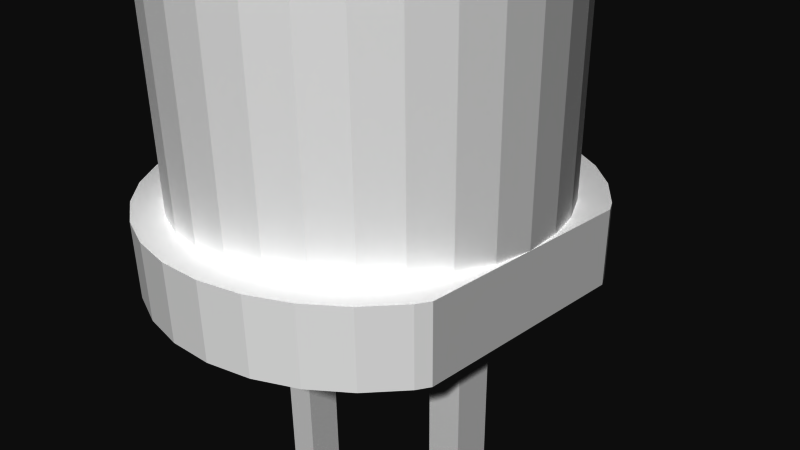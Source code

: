 # Source: LED_-_Violet_5mm.blend  (saved by Blender 2.73.0; exported with 4.5.12 LTS)
import bpy
from mathutils import Matrix  # noqa: F401  (used for matrix-valued properties, if any)

bpy.ops.wm.read_factory_settings(use_empty=True)
scene = bpy.context.scene
scene.name = 'Scene'

# ---- collections
col_collection_1 = bpy.data.collections.new('Collection 1'); scene.collection.children.link(col_collection_1)

# ---- materials (node trees are filled in below, after node groups)
mat_violet_led_head = bpy.data.materials.new('Violet LED head')
mat_violet_led_head.alpha_threshold = 0.0
mat_violet_led_head.use_transparent_shadow = False
mat_violet_led_head.diffuse_color = (1.0, 1.0, 1.0, 1.0)
mat_violet_led_head.roughness = 0.5
mat_lead = bpy.data.materials.new('Lead')
mat_lead.alpha_threshold = 0.0
mat_lead.use_transparent_shadow = False
mat_lead.diffuse_color = (1.0, 1.0, 1.0, 1.0)
mat_lead.specular_color = (0.902, 0.902, 0.902)
mat_lead.roughness = 0.5

# ---- material node trees

# ---- world
world_world = bpy.data.worlds.new('World'); scene.world = world_world
world_world.color = (0.05088, 0.05088, 0.05088)
world_world.use_sun_shadow = False
world_world.sun_shadow_jitter_overblur = 0.0
world_world.cycles.sampling_method = 'MANUAL'
world_world.cycles.sample_map_resolution = 256

# ---- cameras
cam_camera = bpy.data.cameras.new('Camera')
cam_camera.clip_end = 100.0
cam_camera.lens = 35.0
cam_camera.sensor_width = 32.0
cam_camera.sensor_height = 18.0
cam_camera.ortho_scale = 7.314
cam_camera.dof.focus_distance = 0.0
cam_camera.dof.aperture_fstop = 128.0

# ---- meshes
me_led___violet_5mm = bpy.data.meshes.new('LED - Violet 5mm')
me_led___violet_5mm.from_pydata([(1.389, 2.079, 1.0), (1.389, 2.079, 6.1), (1.768, 1.768, 6.1), (1.768, 1.768, 1.0), (0.9567, 2.31, 1.0), (1.362, 2.039, 6.588), (2.079, 1.389, 6.1), (2.051, 2.051, 1.0), (1.11, 2.679, 1.0), (0.9567, 2.31, 6.1), (0.9383, 2.265, 6.588), (1.734, 1.734, 6.588), (2.079, 1.389, 1.0), (1.611, 2.411, 1.0), (0.5658, 2.844, 1.0), (0.4877, 2.452, 1.0), (1.283, 1.92, 7.057), (1.633, 1.633, 7.057), (2.31, 0.9567, 1.0), (2.039, 1.362, 6.588), (2.411, 1.611, 1.0), (2.051, 2.051, 0.0), (1.11, 2.679, 0.0), (1.611, 2.411, 0.0), (0.4877, 2.452, 6.1), (0.4784, 2.405, 6.588), (0.8839, 2.134, 7.057), (1.92, 1.283, 7.057), (2.31, 0.9567, 6.1), (2.5, 1.193, 1.0), (2.5, 1.036, 1.0), (2.5, 1.445, 1.0), (2.411, 1.611, 0.0), (0.0, 2.5, 1.0), (0.5658, 2.844, 0.0), (1.155, 1.728, 7.489), (0.7955, 1.92, 7.489), (1.47, 1.47, 7.489), (2.452, 0.4877, 1.0), (2.5, 0.6192, 1.0), (2.134, 0.8839, 7.057), (2.265, 0.9383, 6.588), (2.5, 1.445, 0.6689), (2.5, 1.445, 0.0), (1.27, 0.25, -2.98e-08), (0.0, 2.9, 1.0), (0.0, 2.5, 6.1), (1.029e-06, 2.452, 6.588), (0.4506, 2.265, 7.057), (0.4055, 2.039, 7.489), (1.728, 1.155, 7.489), (2.452, 0.4877, 6.1), (2.5, 0.4973, 1.0), (2.5, 0.9403, -5.875e-09), (1.77, 0.25, -2.98e-08), (-0.4877, 2.452, 1.0), (0.0, 2.9, 0.0), (0.6765, 1.633, 7.868), (0.9821, 1.47, 7.868), (0.3449, 1.734, 7.868), (1.25, 1.25, 7.868), (2.5, 2.414e-06, 1.0), (2.5, 0.4354, 1.0), (2.265, 0.4506, 7.057), (1.92, 0.7955, 7.489), (2.405, 0.4784, 6.588), (2.5, 0.4646, -9.551e-09), (1.27, 0.25, -27.5), (-0.5658, 2.844, 1.0), (-1.27, 0.25, -2.98e-08), (-0.4877, 2.452, 6.1), (-0.4784, 2.405, 6.588), (7.309e-07, 2.31, 7.057), (8.501e-07, 2.079, 7.489), (8.799e-07, 1.768, 7.868), (1.47, 0.9821, 7.868), (2.5, -7.95e-08, 6.1), (2.5, 2.218e-06, 1.4), (2.5, 0.0885, -1.055e-08), (1.27, -0.25, -27.5), (1.77, 0.25, -27.5), (-0.9567, 2.31, 1.0), (-0.5658, 2.844, 0.0), (-1.27, -0.25, -2.98e-08), (0.271, 1.362, 8.179), (0.7716, 1.155, 8.179), (0.9821, 0.9821, 8.179), (1.155, 0.7716, 8.179), (2.452, -0.4877, 1.0), (2.31, -4.97e-08, 7.057), (2.039, 0.4055, 7.489), (1.633, 0.6765, 7.868), (2.452, -4.669e-07, 6.588), (2.5, -0.08849, -1.055e-08), (1.77, -0.25, -2.98e-08), (1.27, -0.25, -2.98e-08), (1.77, -0.25, -27.5), (-1.11, 2.679, 1.0), (-1.11, 2.679, 0.0), (-1.27, 0.25, -29.5), (-0.9567, 2.31, 6.1), (-0.9383, 2.265, 6.588), (-0.4506, 2.265, 7.057), (-0.4055, 2.039, 7.489), (-0.3449, 1.734, 7.868), (0.5315, 1.283, 8.179), (7.309e-07, 1.389, 8.179), (1.283, 0.5315, 8.179), (2.452, -0.4877, 6.1), (2.5, -0.4354, 1.0), (2.5, -0.4646, -9.551e-09), (-1.389, 2.079, 1.0), (-1.611, 2.411, 0.0), (-1.77, 0.25, -29.5), (-1.27, -0.25, -29.5), (9.449e-07, -2.9, 0.0), (0.1866, 0.9383, 8.41), (0.5315, 0.7955, 8.41), (0.3661, 0.8839, 8.41), (0.6765, 0.6765, 8.41), (8.948e-07, 0.9567, 8.41), (0.7955, 0.5315, 8.41), (2.31, -0.9567, 1.0), (2.5, -0.4973, 1.0), (2.265, -0.4506, 7.057), (2.079, -7.95e-08, 7.489), (1.734, 0.3449, 7.868), (1.362, 0.271, 8.179), (2.405, -0.4784, 6.588), (2.5, -0.9403, -5.875e-09), (-1.611, 2.411, 1.0), (-2.051, 2.051, 0.0), (-1.77, 0.25, -2.98e-08), (-1.77, -0.25, -2.98e-08), (0.5658, -2.844, 0.0), (-0.5658, -2.844, 0.0), (-1.389, 2.079, 6.1), (-1.362, 2.039, 6.588), (-0.8839, 2.134, 7.057), (-0.7955, 1.92, 7.489), (-0.6765, 1.633, 7.868), (-0.271, 1.362, 8.179), (-0.1866, 0.9383, 8.41), (0.8839, 0.3661, 8.41), (2.31, -0.9567, 6.1), (2.5, -0.6192, 1.0), (2.5, -1.036, 1.0), (2.5, -1.445, 0.0), (2.411, -1.611, 0.0), (-1.768, 1.768, 1.0), (-2.411, 1.611, 0.0), (-2.051, 2.051, 1.0), (-1.77, -0.25, -29.5), (-2.411, -1.611, 0.0), (1.11, -2.679, 0.0), (0.5658, -2.844, 1.0), (9.449e-07, -2.9, 1.0), (-1.11, -2.679, 0.0), (8.501e-07, 0.4877, 8.552), (0.09515, 0.4784, 8.552), (0.1866, 0.4506, 8.552), (0.271, 0.4055, 8.552), (0.3449, 0.3449, 8.552), (-0.09515, 0.4784, 8.552), (0.4055, 0.271, 8.552), (2.079, -1.389, 1.0), (2.5, -1.193, 1.0), (2.134, -0.8839, 7.057), (2.039, -0.4055, 7.489), (1.768, -1.391e-07, 7.868), (1.389, 1.291e-07, 8.179), (0.9383, 0.1866, 8.41), (2.265, -0.9383, 6.588), (2.5, -1.445, 0.3311), (2.051, -2.051, 0.0), (-2.411, 1.611, 1.0), (-2.679, 1.11, 0.0), (-2.051, -2.051, 0.0), (-2.679, -1.11, 0.0), (1.611, -2.411, 0.0), (1.11, -2.679, 1.0), (-0.5658, -2.844, 1.0), (-1.611, -2.411, 0.0), (-1.768, 1.768, 6.1), (-1.734, 1.734, 6.588), (-1.283, 1.92, 7.057), (-1.155, 1.728, 7.489), (-0.9821, 1.47, 7.868), (-0.5315, 1.283, 8.179), (-0.3661, 0.8839, 8.41), (-0.1866, 0.4506, 8.552), (0.4506, 0.1866, 8.552), (2.079, -1.389, 6.1), (2.411, -1.611, 1.0), (2.5, -1.445, 1.0), (-2.079, 1.389, 1.0), (-2.679, 1.11, 1.0), (-2.9, 2.189e-07, 0.0), (-2.844, 0.5658, 0.0), (-2.051, -2.051, 1.0), (-2.844, -0.5658, 0.0), (-2.411, -1.611, 1.0), (1.611, -2.411, 1.0), (8.146e-07, -2.5, 1.0), (0.9567, -2.31, 1.0), (-1.11, -2.679, 1.0), (6.201e-08, -3.117e-07, 8.6), (1.768, -1.768, 1.0), (2.051, -2.051, 1.0), (1.92, -1.283, 7.057), (1.92, -0.7955, 7.489), (1.734, -0.3449, 7.868), (1.362, -0.271, 8.179), (0.9567, -7.95e-08, 8.41), (0.4784, 0.09515, 8.552), (2.039, -1.362, 6.588), (-2.844, 0.5658, 1.0), (-1.611, -2.411, 1.0), (-2.679, -1.11, 1.0), (1.389, -2.079, 1.0), (0.4877, -2.452, 1.0), (-0.4877, -2.452, 1.0), (-0.9567, -2.31, 1.0), (-2.079, 1.389, 6.1), (-2.039, 1.362, 6.588), (-1.633, 1.633, 7.057), (-1.47, 1.47, 7.489), (-1.25, 1.25, 7.868), (-0.7716, 1.155, 8.179), (-0.5315, 0.7955, 8.41), (-0.271, 0.4055, 8.552), (1.768, -1.768, 6.1), (-2.31, 0.9567, 1.0), (-2.844, -0.5658, 1.0), (-2.9, 2.189e-07, 1.0), (-2.079, -1.389, 1.0), (-1.389, -2.079, 1.0), (8.146e-07, -2.5, 6.1), (0.9567, -2.31, 6.1), (1.389, -2.079, 6.1), (-0.4877, -2.452, 6.1), (-0.9821, 0.9821, 8.179), (-0.3449, 0.3449, 8.552), (0.4877, -1.093e-07, 8.552), (1.633, -1.633, 7.057), (1.728, -1.155, 7.489), (1.633, -0.6765, 7.868), (1.283, -0.5315, 8.179), (0.9383, -0.1866, 8.41), (1.734, -1.734, 6.588), (-2.452, 0.4877, 1.0), (-2.5, 1.887e-07, 1.0), (-1.768, -1.768, 1.0), (-2.452, -0.4877, 1.0), (-2.31, -0.9567, 1.0), (0.4877, -2.452, 6.1), (-0.9567, -2.31, 6.1), (-2.31, 0.9567, 6.1), (-2.265, 0.9383, 6.588), (-1.92, 1.283, 7.057), (-1.728, 1.155, 7.489), (-1.47, 0.9821, 7.868), (-1.155, 0.7716, 8.179), (-0.6765, 0.6765, 8.41), (-0.4055, 0.271, 8.552), (0.4784, -0.09515, 8.552), (-2.079, -1.389, 6.1), (-1.768, -1.768, 6.1), (-1.389, -2.079, 6.1), (-2.31, -0.9567, 6.1), (2.541e-07, -2.452, 6.588), (0.4784, -2.405, 6.588), (0.9383, -2.265, 6.588), (1.362, -2.039, 6.588), (-0.4784, -2.405, 6.588), (-2.134, 0.8839, 7.057), (-0.7955, 0.5315, 8.41), (-0.4506, 0.1866, 8.552), (0.4506, -0.1866, 8.552), (1.283, -1.92, 7.057), (1.47, -1.47, 7.489), (1.47, -0.9821, 7.868), (1.155, -0.7716, 8.179), (0.8839, -0.3661, 8.41), (-2.452, 0.4877, 6.1), (-2.452, -0.4877, 6.1), (-2.5, 0.0, 6.1), (-0.9383, -2.265, 6.588), (-2.405, 0.4784, 6.588), (-2.265, 0.4506, 7.057), (-1.92, 0.7955, 7.489), (-1.633, 0.6765, 7.868), (-1.283, 0.5315, 8.179), (-0.8839, 0.3661, 8.41), (-0.4784, 0.09515, 8.552), (0.4055, -0.271, 8.552), (-2.039, -1.362, 6.588), (-1.734, -1.734, 6.588), (-1.362, -2.039, 6.588), (-2.265, -0.9383, 6.588), (5.223e-07, -2.31, 7.057), (-0.4506, -2.265, 7.057), (0.4506, -2.265, 7.057), (0.8839, -2.134, 7.057), (-0.8839, -2.134, 7.057), (-2.039, 0.4055, 7.489), (-0.4877, 0.0, 8.552), (0.7955, -0.5315, 8.41), (0.3449, -0.3449, 8.552), (1.155, -1.728, 7.489), (1.25, -1.25, 7.868), (0.9821, -0.9821, 8.179), (-2.452, 0.0, 6.588), (-2.405, -0.4784, 6.588), (-1.283, -1.92, 7.057), (-2.31, 0.0, 7.057), (-2.079, 0.0, 7.489), (-1.734, 0.3449, 7.868), (-1.362, 0.271, 8.179), (-0.9383, 0.1866, 8.41), (-0.4784, -0.09515, 8.552), (0.6765, -0.6765, 8.41), (0.271, -0.4055, 8.552), (0.9821, -1.47, 7.868), (-1.92, -1.283, 7.057), (-2.134, -0.8839, 7.057), (-1.633, -1.633, 7.057), (-2.265, -0.4506, 7.057), (4.329e-07, -2.079, 7.489), (0.4055, -2.039, 7.489), (-0.4055, -2.039, 7.489), (0.7955, -1.92, 7.489), (-0.7955, -1.92, 7.489), (-1.768, 0.0, 7.868), (-0.9567, 0.0, 8.41), (-0.9383, -0.1866, 8.41), (-0.4506, -0.1866, 8.552), (0.5315, -0.7955, 8.41), (0.1866, -0.4506, 8.552), (0.6765, -1.633, 7.868), (0.7716, -1.155, 8.179), (-1.155, -1.728, 7.489), (-2.039, -0.4055, 7.489), (-1.389, 0.0, 8.179), (-0.4055, -0.271, 8.552), (0.3661, -0.8839, 8.41), (0.09515, -0.4784, 8.552), (0.5315, -1.283, 8.179), (-1.728, -1.155, 7.489), (-1.47, -1.47, 7.489), (-1.92, -0.7955, 7.489), (0.3449, -1.734, 7.868), (-0.3449, -1.734, 7.868), (-0.6765, -1.633, 7.868), (-0.9821, -1.47, 7.868), (-1.734, -0.3449, 7.868), (-1.362, -0.271, 8.179), (-0.8839, -0.3661, 8.41), (-0.3449, -0.3449, 8.552), (0.1866, -0.9383, 8.41), (6.788e-07, -0.4877, 8.552), (0.271, -1.362, 8.179), (5.223e-07, -1.768, 7.868), (-1.25, -1.25, 7.868), (-0.7955, -0.5315, 8.41), (-0.271, -0.4055, 8.552), (7.607e-07, -0.9567, 8.41), (-0.09515, -0.4784, 8.552), (-1.47, -0.9821, 7.868), (-1.633, -0.6765, 7.868), (8.203e-07, -1.389, 8.179), (-0.5315, -1.283, 8.179), (-0.271, -1.362, 8.179), (-0.7716, -1.155, 8.179), (-0.9821, -0.9821, 8.179), (-1.283, -0.5315, 8.179), (-0.6765, -0.6765, 8.41), (-0.1866, -0.4506, 8.552), (-0.1866, -0.9383, 8.41), (-1.155, -0.7716, 8.179), (-0.5315, -0.7955, 8.41), (-0.3661, -0.8839, 8.41)], [], [(0, 1, 2), (3, 0, 2), (0, 4, 1), (1, 5, 2), (3, 2, 6), (3, 7, 0), (4, 0, 8), (4, 9, 1), (10, 5, 1), (5, 11, 2), (12, 3, 6), (2, 11, 6), (3, 12, 7), (7, 13, 0), (4, 8, 14), (0, 13, 8), (4, 15, 9), (9, 10, 1), (5, 10, 16), (11, 5, 17), (18, 12, 6), (11, 19, 6), (12, 20, 7), (7, 21, 13), (15, 4, 14), (8, 22, 14), (13, 23, 8), (15, 24, 9), (25, 10, 9), (5, 16, 17), (10, 26, 16), (11, 17, 27), (28, 18, 6), (29, 12, 18, 30), (19, 11, 27), (6, 19, 28), (31, 20, 12, 29), (20, 32, 7), (32, 21, 7), (21, 23, 13), (15, 14, 33), (23, 22, 8), (22, 34, 14), (15, 33, 24), (24, 25, 9), (10, 25, 26), (16, 35, 17), (26, 36, 16), (17, 37, 27), (38, 18, 28), (30, 18, 38, 39), (19, 27, 40), (19, 41, 28), (42, 20, 31), (43, 32, 20, 42), (44, 21, 32), (44, 23, 21), (14, 45, 33), (44, 22, 23), (34, 22, 44), (14, 34, 45), (33, 46, 24), (47, 25, 24), (25, 48, 26), (36, 35, 16), (35, 37, 17), (49, 36, 26), (37, 50, 27), (51, 38, 28), (39, 38, 52), (41, 19, 40), (27, 50, 40), (28, 41, 51), (53, 54, 32, 43), (32, 54, 44), (33, 45, 55), (44, 56, 34), (34, 56, 45), (33, 55, 46), (46, 47, 24), (25, 47, 48), (48, 49, 26), (36, 57, 35), (35, 58, 37), (49, 59, 36), (37, 60, 50), (61, 38, 51), (52, 38, 62), (41, 40, 63), (50, 64, 40), (41, 65, 51), (66, 54, 53), (44, 54, 67), (45, 68, 55), (56, 44, 69), (45, 56, 68), (55, 70, 46), (71, 47, 46), (47, 72, 48), (73, 49, 48), (59, 57, 36), (57, 58, 35), (58, 60, 37), (74, 59, 49), (60, 75, 50), (76, 77, 61, 51), (62, 38, 61), (65, 41, 63), (40, 64, 63), (50, 75, 64), (51, 65, 76), (78, 54, 66), (44, 67, 79), (54, 80, 67), (55, 68, 81), (69, 82, 56), (69, 44, 83), (56, 82, 68), (55, 81, 70), (70, 71, 46), (47, 71, 72), (72, 73, 48), (73, 74, 49), (59, 84, 57), (58, 57, 85), (60, 58, 86), (59, 74, 84), (75, 60, 87), (88, 61, 77, 76), (65, 63, 89), (64, 90, 63), (75, 91, 64), (65, 92, 76), (93, 94, 54, 78), (95, 44, 79), (79, 67, 96), (54, 94, 80), (67, 80, 96), (68, 97, 81), (69, 98, 82), (69, 83, 99), (44, 95, 83), (68, 82, 97), (81, 100, 70), (101, 71, 70), (71, 102, 72), (103, 73, 72), (104, 74, 73), (84, 105, 57), (58, 85, 86), (57, 105, 85), (60, 86, 87), (74, 106, 84), (75, 87, 107), (108, 88, 76), (61, 88, 109), (92, 65, 89), (63, 90, 89), (64, 91, 90), (91, 75, 107), (76, 92, 108), (110, 94, 93), (95, 79, 96), (94, 96, 80), (81, 97, 111), (69, 112, 98), (82, 98, 97), (69, 99, 113), (83, 114, 99), (115, 83, 95), (81, 111, 100), (100, 101, 70), (71, 101, 102), (102, 103, 72), (103, 104, 73), (74, 104, 106), (84, 116, 105), (85, 117, 86), (105, 118, 85), (86, 119, 87), (106, 120, 84), (87, 121, 107), (122, 88, 108), (109, 88, 123), (92, 89, 124), (90, 125, 89), (91, 126, 90), (91, 107, 127), (92, 128, 108), (129, 94, 110), (94, 95, 96), (97, 130, 111), (69, 131, 112), (98, 112, 130), (97, 98, 130), (132, 69, 113), (113, 99, 114), (83, 133, 114), (95, 134, 115), (135, 83, 115), (111, 136, 100), (137, 101, 100), (101, 138, 102), (139, 103, 102), (140, 104, 103), (104, 141, 106), (120, 116, 84), (116, 118, 105), (118, 117, 85), (117, 119, 86), (119, 121, 87), (142, 120, 106), (121, 143, 107), (144, 122, 108), (145, 88, 122, 146), (123, 88, 145), (128, 92, 124), (89, 125, 124), (90, 126, 125), (126, 91, 127), (107, 143, 127), (108, 128, 144), (147, 148, 94, 129), (148, 95, 94), (111, 130, 149), (69, 150, 131), (112, 131, 151), (130, 112, 151), (132, 113, 152), (150, 69, 132), (152, 113, 114), (153, 133, 83), (133, 152, 114), (95, 154, 134), (115, 134, 155), (135, 115, 156), (83, 135, 157), (111, 149, 136), (136, 137, 100), (101, 137, 138), (138, 139, 102), (139, 140, 103), (104, 140, 141), (141, 142, 106), (120, 158, 116), (116, 159, 118), (118, 160, 117), (117, 161, 119), (119, 162, 121), (142, 163, 120), (121, 164, 143), (165, 122, 144), (146, 122, 165, 166), (128, 124, 167), (125, 168, 124), (126, 169, 125), (126, 127, 170), (143, 171, 127), (128, 172, 144), (173, 148, 147), (95, 148, 174), (130, 151, 149), (131, 150, 175), (151, 131, 175), (133, 132, 152), (150, 132, 176), (83, 177, 153), (133, 153, 178), (95, 179, 154), (134, 154, 180), (156, 115, 155), (155, 134, 180), (181, 135, 156), (83, 157, 182), (157, 135, 181), (149, 183, 136), (184, 137, 136), (137, 185, 138), (186, 139, 138), (187, 140, 139), (140, 188, 141), (189, 142, 141), (163, 158, 120), (158, 159, 116), (159, 160, 118), (160, 161, 117), (161, 162, 119), (162, 164, 121), (190, 163, 142), (164, 191, 143), (192, 165, 144), (166, 165, 193, 194), (172, 128, 167), (124, 168, 167), (125, 169, 168), (169, 126, 170), (127, 171, 170), (143, 191, 171), (144, 172, 192), (194, 193, 148, 173), (95, 174, 179), (174, 148, 193), (149, 151, 195), (175, 150, 196), (151, 175, 195), (197, 132, 133), (150, 176, 196), (132, 198, 176), (83, 182, 177), (153, 177, 199), (133, 178, 200), (178, 153, 201), (154, 179, 202), (180, 154, 202), (203, 156, 155), (155, 180, 204), (181, 156, 203), (182, 157, 205), (205, 157, 181), (149, 195, 183), (183, 184, 136), (137, 184, 185), (185, 186, 138), (186, 187, 139), (140, 187, 188), (188, 189, 141), (189, 190, 142), (163, 206, 158), (158, 206, 159), (159, 206, 160), (160, 206, 161), (161, 206, 162), (162, 206, 164), (190, 206, 163), (164, 206, 191), (207, 165, 192), (208, 193, 165), (172, 167, 209), (168, 210, 167), (169, 211, 168), (169, 170, 212), (171, 213, 170), (191, 214, 171), (172, 215, 192), (179, 174, 208), (208, 174, 193), (195, 175, 196), (197, 133, 200), (132, 197, 198), (196, 176, 216), (176, 198, 216), (177, 182, 217), (201, 153, 199), (199, 177, 217), (200, 178, 218), (218, 178, 201), (202, 179, 208), (180, 202, 219), (220, 203, 155), (220, 155, 204), (204, 180, 219), (221, 181, 203), (217, 182, 205), (222, 205, 181), (195, 223, 183), (224, 184, 183), (184, 225, 185), (226, 186, 185), (227, 187, 186), (187, 228, 188), (229, 189, 188), (230, 190, 189), (230, 206, 190), (191, 206, 214), (231, 207, 192), (207, 208, 165), (215, 172, 209), (167, 210, 209), (168, 211, 210), (211, 169, 212), (170, 213, 212), (171, 214, 213), (192, 215, 231), (232, 195, 196), (197, 200, 233), (198, 197, 234), (232, 196, 216), (216, 198, 234), (235, 201, 199), (199, 217, 236), (233, 200, 218), (218, 201, 235), (202, 208, 207), (219, 202, 207), (203, 220, 237), (220, 204, 238), (204, 219, 239), (221, 203, 240), (221, 222, 181), (217, 205, 222), (195, 232, 223), (223, 224, 183), (184, 224, 225), (225, 226, 185), (226, 227, 186), (227, 241, 187), (241, 228, 187), (228, 229, 188), (229, 230, 189), (242, 206, 230), (214, 206, 243), (219, 207, 231), (215, 209, 244), (210, 245, 209), (211, 246, 210), (211, 212, 247), (213, 248, 212), (214, 243, 213), (215, 249, 231), (234, 197, 233), (250, 232, 216), (216, 234, 251), (252, 235, 199), (252, 199, 236), (236, 217, 222), (253, 233, 218), (254, 218, 235), (203, 237, 240), (220, 255, 237), (255, 220, 238), (238, 204, 239), (239, 219, 231), (221, 240, 256), (222, 221, 256), (232, 257, 223), (258, 224, 223), (224, 259, 225), (260, 226, 225), (261, 227, 226), (262, 241, 227), (241, 263, 228), (263, 229, 228), (242, 230, 229), (264, 206, 242), (243, 206, 265), (249, 215, 244), (209, 245, 244), (210, 246, 245), (246, 211, 247), (212, 248, 247), (213, 243, 248), (231, 249, 239), (251, 234, 233), (250, 216, 251), (232, 250, 257), (235, 252, 266), (252, 236, 267), (236, 222, 268), (254, 253, 218), (253, 251, 233), (254, 235, 269), (237, 270, 240), (255, 271, 237), (238, 272, 255), (239, 273, 238), (240, 274, 256), (222, 256, 268), (257, 258, 223), (258, 275, 224), (275, 259, 224), (259, 260, 225), (260, 261, 226), (261, 262, 227), (262, 276, 241), (276, 263, 241), (263, 242, 229), (264, 242, 263), (277, 206, 264), (243, 265, 248), (265, 206, 278), (249, 244, 279), (245, 280, 244), (246, 281, 245), (246, 247, 282), (248, 283, 247), (249, 273, 239), (250, 251, 284), (250, 284, 257), (235, 266, 269), (252, 267, 266), (236, 268, 267), (253, 254, 285), (251, 253, 286), (254, 269, 285), (271, 270, 237), (270, 274, 240), (272, 271, 255), (273, 272, 238), (274, 287, 256), (256, 287, 268), (288, 258, 257), (289, 275, 258), (275, 290, 259), (290, 260, 259), (291, 261, 260), (292, 262, 261), (293, 276, 262), (276, 264, 263), (277, 264, 276), (294, 206, 277), (248, 265, 283), (265, 278, 283), (278, 206, 295), (273, 249, 279), (244, 280, 279), (245, 281, 280), (281, 246, 282), (247, 283, 282), (251, 286, 284), (284, 288, 257), (266, 296, 269), (267, 297, 266), (268, 298, 267), (253, 285, 286), (269, 299, 285), (270, 271, 300), (274, 270, 301), (271, 272, 302), (272, 273, 303), (287, 274, 304), (287, 298, 268), (288, 289, 258), (289, 305, 275), (305, 290, 275), (290, 291, 260), (291, 292, 261), (292, 293, 262), (293, 277, 276), (294, 277, 293), (306, 206, 294), (283, 278, 307), (278, 295, 307), (295, 206, 308), (273, 279, 303), (280, 309, 279), (281, 310, 280), (281, 282, 311), (283, 307, 282), (286, 312, 284), (312, 288, 284), (297, 296, 266), (296, 299, 269), (298, 297, 267), (285, 313, 286), (299, 313, 285), (270, 300, 301), (271, 302, 300), (274, 301, 304), (272, 303, 302), (287, 304, 314), (298, 287, 314), (315, 289, 288), (316, 305, 289), (305, 317, 290), (317, 291, 290), (318, 292, 291), (319, 293, 292), (319, 294, 293), (306, 294, 319), (320, 206, 306), (307, 295, 321), (295, 308, 321), (308, 206, 322), (279, 309, 303), (309, 280, 323), (310, 281, 311), (280, 310, 323), (282, 307, 311), (313, 312, 286), (312, 315, 288), (296, 297, 324), (299, 296, 325), (297, 298, 326), (313, 299, 327), (300, 328, 301), (302, 329, 300), (301, 330, 304), (303, 331, 302), (304, 332, 314), (298, 314, 326), (315, 316, 289), (316, 333, 305), (333, 317, 305), (317, 318, 291), (318, 319, 292), (334, 306, 319), (335, 320, 306), (336, 206, 320), (307, 321, 311), (321, 308, 337), (308, 322, 337), (322, 206, 338), (309, 331, 303), (309, 323, 339), (310, 311, 340), (323, 310, 340), (312, 313, 315), (296, 324, 325), (297, 326, 324), (299, 325, 327), (313, 327, 315), (329, 328, 300), (328, 330, 301), (331, 329, 302), (330, 332, 304), (332, 341, 314), (314, 341, 326), (315, 327, 316), (316, 342, 333), (333, 343, 317), (343, 318, 317), (334, 319, 318), (334, 335, 306), (336, 320, 335), (344, 206, 336), (311, 321, 340), (321, 337, 340), (337, 322, 345), (322, 338, 345), (338, 206, 346), (331, 309, 339), (339, 323, 347), (323, 340, 347), (324, 348, 325), (326, 349, 324), (325, 350, 327), (329, 351, 328), (330, 328, 352), (331, 339, 329), (332, 330, 353), (341, 332, 354), (341, 349, 326), (327, 342, 316), (342, 355, 333), (333, 355, 343), (343, 334, 318), (356, 335, 334), (357, 336, 335), (344, 336, 357), (358, 206, 344), (340, 337, 347), (337, 345, 347), (345, 338, 359), (338, 346, 359), (346, 206, 360), (339, 347, 361), (349, 348, 324), (348, 350, 325), (350, 342, 327), (339, 351, 329), (351, 362, 328), (330, 352, 353), (328, 362, 352), (332, 353, 354), (341, 354, 363), (349, 341, 363), (342, 350, 355), (355, 356, 343), (343, 356, 334), (357, 335, 356), (364, 344, 357), (358, 344, 364), (365, 206, 358), (347, 345, 361), (345, 359, 361), (359, 346, 366), (346, 360, 366), (360, 206, 367), (351, 339, 361), (348, 349, 368), (350, 348, 369), (362, 351, 370), (353, 352, 371), (352, 362, 372), (354, 353, 373), (363, 354, 374), (349, 363, 368), (350, 369, 355), (355, 369, 356), (375, 357, 356), (364, 357, 375), (376, 358, 364), (365, 358, 376), (377, 206, 365), (361, 359, 370), (359, 366, 370), (366, 360, 378), (360, 367, 378), (367, 206, 377), (351, 361, 370), (348, 368, 369), (362, 370, 372), (353, 371, 373), (352, 372, 371), (354, 373, 374), (363, 374, 379), (368, 363, 379), (369, 375, 356), (379, 364, 375), (376, 364, 379), (380, 365, 376), (377, 365, 380), (370, 366, 372), (366, 378, 372), (378, 367, 381), (367, 377, 381), (369, 368, 375), (371, 381, 373), (372, 378, 371), (373, 380, 374), (374, 376, 379), (368, 379, 375), (380, 376, 374), (381, 377, 380), (378, 381, 371), (381, 380, 373), (109, 123, 145, 146, 166, 194, 173, 147, 129, 110, 93, 78, 66, 53, 43, 42, 31, 29, 30, 39, 52, 62, 61)])
me_led___violet_5mm.polygons.foreach_set('material_index', [0, 0, 0, 0, 0, 0, 0, 0, 0, 0, 0, 0, 0, 0, 0, 0, 0, 0, 0, 0, 0, 0, 0, 0, 0, 0, 0, 0, 0, 0, 0, 0, 0, 0, 0, 0, 0, 0, 0, 0, 0, 0, 0, 0, 0, 0, 0, 0, 0, 0, 0, 0, 0, 0, 0, 0, 0, 0, 0, 0, 0, 0, 0, 0, 0, 0, 0, 0, 0, 0, 0, 0, 0, 0, 0, 0, 0, 0, 0, 0, 0, 0, 0, 0, 0, 0, 0, 0, 0, 0, 0, 0, 1, 0, 0, 0, 0, 0, 0, 0, 0, 0, 0, 0, 0, 0, 0, 0, 0, 0, 0, 0, 1, 1, 0, 0, 0, 0, 0, 0, 0, 0, 0, 0, 0, 0, 0, 0, 0, 0, 0, 0, 0, 0, 1, 1, 1, 1, 0, 0, 1, 0, 0, 0, 0, 0, 0, 0, 0, 0, 0, 0, 0, 0, 0, 0, 0, 0, 0, 0, 0, 0, 1, 1, 0, 0, 0, 1, 1, 0, 0, 0, 0, 0, 0, 0, 0, 0, 0, 0, 0, 0, 0, 0, 0, 0, 0, 0, 0, 0, 1, 0, 0, 0, 0, 1, 1, 1, 0, 0, 0, 0, 0, 0, 0, 0, 0, 0, 0, 0, 0, 0, 0, 0, 0, 0, 0, 0, 0, 0, 0, 0, 0, 0, 0, 0, 0, 0, 1, 0, 1, 0, 1, 0, 0, 0, 0, 0, 0, 0, 0, 0, 0, 0, 0, 0, 0, 0, 0, 0, 0, 0, 0, 0, 0, 0, 0, 0, 0, 0, 0, 0, 0, 0, 1, 0, 0, 0, 0, 0, 0, 0, 0, 0, 0, 0, 0, 0, 0, 0, 0, 0, 0, 0, 0, 0, 0, 0, 0, 0, 0, 0, 0, 0, 0, 0, 0, 0, 0, 0, 0, 0, 0, 0, 0, 0, 0, 0, 0, 0, 0, 0, 0, 0, 0, 0, 0, 0, 0, 0, 0, 0, 0, 0, 0, 0, 0, 0, 0, 0, 0, 0, 0, 0, 0, 0, 0, 0, 0, 0, 0, 0, 0, 0, 0, 0, 0, 0, 0, 0, 0, 0, 0, 0, 0, 0, 0, 0, 0, 0, 0, 0, 0, 0, 0, 0, 0, 0, 0, 0, 0, 0, 0, 0, 0, 0, 0, 0, 0, 0, 0, 0, 0, 0, 0, 0, 0, 0, 0, 0, 0, 0, 0, 0, 0, 0, 0, 0, 0, 0, 0, 0, 0, 0, 0, 0, 0, 0, 0, 0, 0, 0, 0, 0, 0, 0, 0, 0, 0, 0, 0, 0, 0, 0, 0, 0, 0, 0, 0, 0, 0, 0, 0, 0, 0, 0, 0, 0, 0, 0, 0, 0, 0, 0, 0, 0, 0, 0, 0, 0, 0, 0, 0, 0, 0, 0, 0, 0, 0, 0, 0, 0, 0, 0, 0, 0, 0, 0, 0, 0, 0, 0, 0, 0, 0, 0, 0, 0, 0, 0, 0, 0, 0, 0, 0, 0, 0, 0, 0, 0, 0, 0, 0, 0, 0, 0, 0, 0, 0, 0, 0, 0, 0, 0, 0, 0, 0, 0, 0, 0, 0, 0, 0, 0, 0, 0, 0, 0, 0, 0, 0, 0, 0, 0, 0, 0, 0, 0, 0, 0, 0, 0, 0, 0, 0, 0, 0, 0, 0, 0, 0, 0, 0, 0, 0, 0, 0, 0, 0, 0, 0, 0, 0, 0, 0, 0, 0, 0, 0, 0, 0, 0, 0, 0, 0, 0, 0, 0, 0, 0, 0, 0, 0, 0, 0, 0, 0, 0, 0, 0, 0, 0, 0, 0, 0, 0, 0, 0, 0, 0, 0, 0, 0, 0, 0, 0, 0, 0, 0, 0, 0, 0, 0, 0, 0, 0, 0, 0, 0, 0, 0, 0, 0, 0, 0, 0, 0, 0, 0, 0, 0, 0, 0, 0, 0, 0, 0, 0, 0, 0, 0, 0, 0, 0, 0, 0, 0, 0, 0, 0, 0, 0, 0, 0, 0, 0, 0, 0, 0, 0, 0, 0, 0, 0, 0, 0, 0, 0, 0, 0, 0, 0, 0, 0, 0, 0, 0, 0, 0, 0, 0, 0, 0, 0, 0, 0, 0, 0, 0, 0, 0, 0, 0, 0, 0, 0, 0, 0, 0, 0, 0, 0, 0, 0, 0, 0, 0, 0, 0, 0, 0, 0, 0, 0, 0, 0, 0, 0, 0, 0, 0, 0, 0, 0, 0, 0, 0, 0, 0, 0, 0, 0, 0, 0, 0, 0, 0])
me_led___violet_5mm.materials.append(mat_violet_led_head)
me_led___violet_5mm.materials.append(mat_lead)
me_led___violet_5mm.use_remesh_preserve_volume = False
me_led___violet_5mm.use_remesh_preserve_attributes = False
me_led___violet_5mm.use_mirror_vertex_groups = False
me_led___violet_5mm.update()

# ---- objects
ob_led___violet_5mm = bpy.data.objects.new('LED - Violet 5mm', me_led___violet_5mm)
ob_camera = bpy.data.objects.new('Camera', cam_camera)

# ---- transforms, parenting, visibility, modifiers, constraints
ob_led___violet_5mm.location = (0.0, 0.0, 0.0)
ob_led___violet_5mm.lineart.crease_threshold = 0.0
ob_camera.location = (7.481, -6.508, 5.344)
ob_camera.rotation_euler = (1.109, 0.01082, 0.8149)
ob_camera.lock_rotations_4d = False
ob_camera.empty_display_type = 'ARROWS'
ob_camera.color = (0.0, 0.0, 0.0, 0.0)
ob_camera.display_type = 'WIRE'
ob_camera.lineart.crease_threshold = 0.0

# ---- collection membership
col_collection_1.objects.link(ob_led___violet_5mm)
col_collection_1.objects.link(ob_camera)

# ---- scene / render settings (as saved in the file)
scene.camera = ob_camera
scene.frame_start = 1; scene.frame_end = 250; scene.frame_set(1)
scene.render.engine = 'BLENDER_EEVEE_NEXT'
scene.render.resolution_percentage = 50
scene.render.dither_intensity = 0.0
scene.cycles.use_denoising = False
scene.cycles.samples = 10
scene.cycles.sampling_pattern = 'TABULATED_SOBOL'
scene.cycles.light_sampling_threshold = 0.0
scene.cycles.use_adaptive_sampling = False
scene.cycles.use_light_tree = False
scene.cycles.blur_glossy = 0.0
scene.cycles.pixel_filter_type = 'GAUSSIAN'
scene.cycles.sample_clamp_indirect = 0.0
scene.view_settings.view_transform = 'Raw'
bpy.context.view_layer.update()

# ---- added for rendering (the .blend has no usable light): sun
light_auto_sun = bpy.data.lights.new('AutoSun', 'SUN')
light_auto_sun.energy = 3.0
light_auto_sun.angle = 0.0523599
ob_auto_sun = bpy.data.objects.new('AutoSun', light_auto_sun)
scene.collection.objects.link(ob_auto_sun)
ob_auto_sun.rotation_euler = (0.872665, 0.174533, 0.523599)
bpy.context.view_layer.update()
